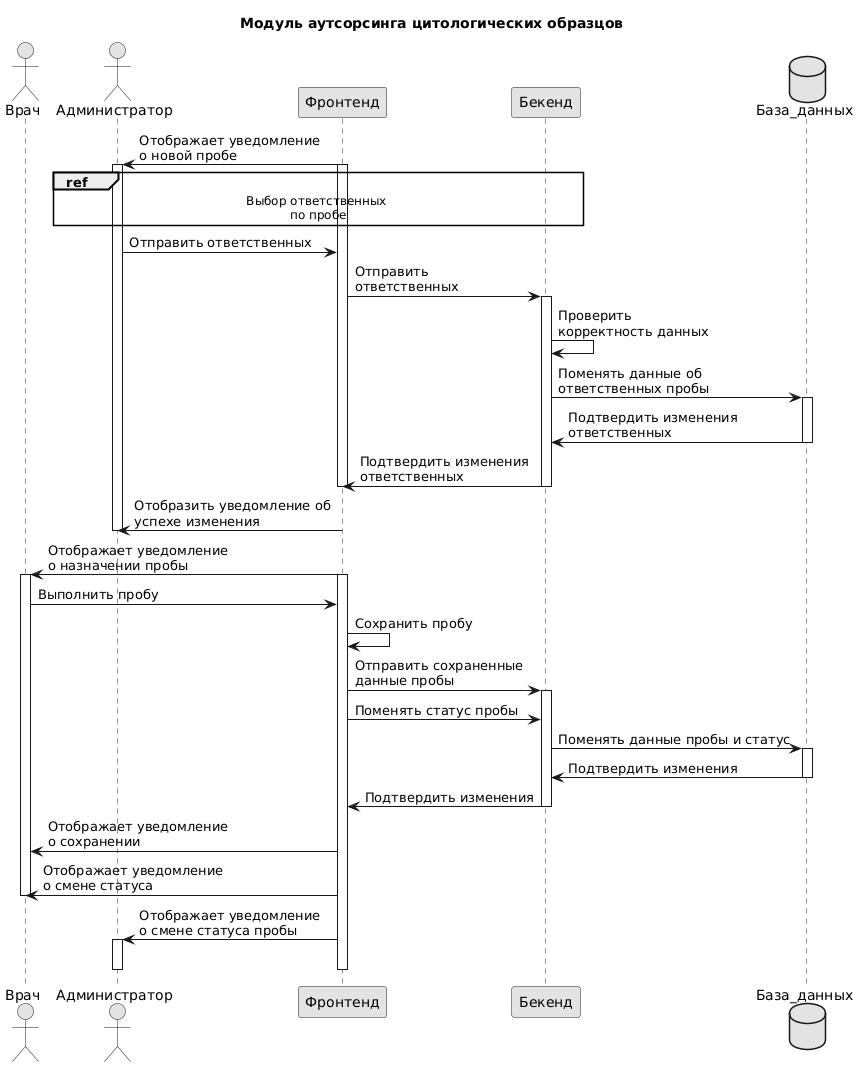

The diagram above was rendered by PlantUML. Its source (embedded in the PNG):
@startuml
skinparam monochrome true

title Модуль аутсорсинга цитологических образцов

actor Врач
actor Администратор
participant Фронтенд
participant Бекенд
database База_данных

Фронтенд->Администратор: Отображает уведомление\nо новой пробе
activate Фронтенд
activate Администратор

ref over Администратор, Бекенд
  Выбор ответственных 
  по пробе
end ref
Администратор->Фронтенд: Отправить ответственных

Фронтенд->Бекенд: Отправить\nответственных
activate Бекенд
Бекенд->Бекенд: Проверить\nкорректность данных
Бекенд->База_данных: Поменять данные об\nответственных пробы

activate База_данных
База_данных->Бекенд: Подтвердить изменения\nответственных
deactivate База_данных

Бекенд->Фронтенд: Подтвердить изменения\nответственных
deactivate Бекенд

deactivate Фронтенд
Фронтенд->Администратор: Отобразить уведомление об\nуспехе изменения
deactivate Администратор


Фронтенд->Врач: Отображает уведомление\nо назначении пробы
activate Фронтенд
activate Врач
Врач->Фронтенд: Выполнить пробу

Фронтенд->Фронтенд: Сохранить пробу

Фронтенд->Бекенд: Отправить сохраненные\nданные пробы
activate Бекенд

Фронтенд->Бекенд: Поменять статус пробы

Бекенд->База_данных: Поменять данные пробы и статус
activate База_данных
База_данных->Бекенд: Подтвердить изменения
deactivate База_данных
Бекенд->Фронтенд: Подтвердить изменения
deactivate Бекенд
Фронтенд->Врач: Отображает уведомление\nо сохранении
Фронтенд->Врач: Отображает уведомление\nо смене статуса
deactivate Врач


Фронтенд->Администратор: Отображает уведомление\nо смене статуса пробы
activate Администратор
deactivate Фронтенд
deactivate Администратор
@enduml